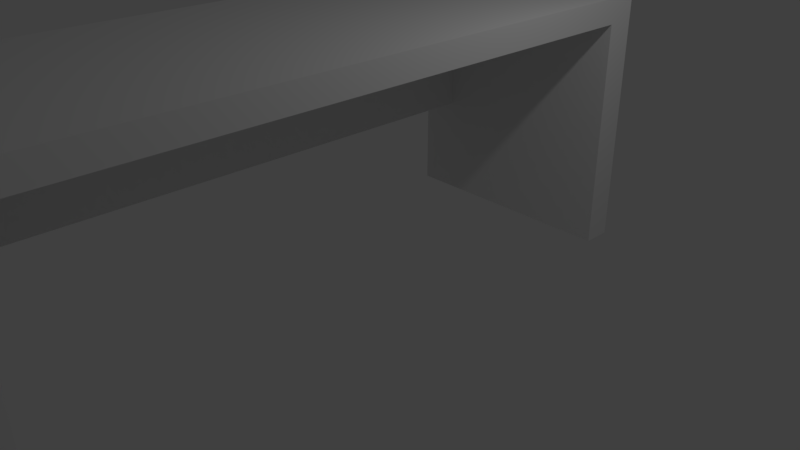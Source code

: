 # Source: desk2.blend  (saved by Blender 2.79.0; exported with 4.5.12 LTS)
import bpy
from mathutils import Matrix  # noqa: F401  (used for matrix-valued properties, if any)

bpy.ops.wm.read_factory_settings(use_empty=True)
scene = bpy.context.scene
scene.name = 'Scene'

# ---- collections
col_collection_1 = bpy.data.collections.new('Collection 1'); scene.collection.children.link(col_collection_1)

# ---- materials (node trees are filled in below, after node groups)
mat_material = bpy.data.materials.new('Material')
mat_material.alpha_threshold = 0.0
mat_material.use_transparent_shadow = False
mat_material.roughness = 0.5
mat_material.line_color = (0.0, 0.0, 0.0, 1.0)

# ---- material node trees

# ---- world
world_world = bpy.data.worlds.new('World'); scene.world = world_world
world_world.color = (0.05088, 0.05088, 0.05088)
world_world.use_sun_shadow = False
world_world.sun_shadow_jitter_overblur = 0.0
world_world.cycles.sampling_method = 'MANUAL'

# ---- cameras
cam_camera = bpy.data.cameras.new('Camera')
cam_camera.clip_end = 100.0
cam_camera.lens = 35.0
cam_camera.sensor_width = 32.0
cam_camera.sensor_height = 18.0
cam_camera.ortho_scale = 7.314
cam_camera.dof.focus_distance = 0.0
cam_camera.dof.aperture_fstop = 128.0

# ---- lights
light_lamp = bpy.data.lights.new('Lamp', 'POINT')
light_lamp.transmission_factor = 0.0
light_lamp.cutoff_distance = 30.0
light_lamp.energy = 100.0
light_lamp.shadow_buffer_clip_start = 1.001
light_lamp.shadow_soft_size = 0.1
light_lamp.shadow_maximum_resolution = 0.006
light_lamp.use_absolute_resolution = True

# ---- meshes
me_cube = bpy.data.meshes.new('Cube')
me_cube.from_pydata([(1.585, 2.552, -1.0), (1.585, -5.038, -1.0), (-1.0, -5.038, -1.0), (-1.0, 2.552, -1.0), (1.585, 2.552, -0.6846), (1.585, -5.038, -0.6846), (-1.0, -5.038, -0.6846), (-1.0, 2.552, -0.6846), (-1.498, -5.038, -1.0), (-1.498, 2.552, -1.0), (-1.498, -5.038, -0.6846), (-1.498, 2.552, -0.6846), (1.585, 2.927, -1.0), (-1.0, 2.927, -1.0), (1.585, 2.927, -0.6846), (-1.0, 2.927, -0.6846), (-1.498, 2.927, -1.0), (-1.498, 2.927, -0.6846), (1.585, -5.442, -1.0), (-1.0, -5.442, -1.0), (1.585, -5.442, -0.6846), (-1.0, -5.442, -0.6846), (-1.498, -5.442, -1.0), (-1.498, -5.442, -0.6846), (1.585, 2.552, -3.937), (-1.0, 2.552, -3.937), (1.585, -5.038, -3.937), (-1.0, -5.038, -3.937), (-1.0, -5.442, -3.937), (-1.498, 2.552, -3.937), (-1.498, 2.927, -3.937), (-1.498, -5.038, -3.937), (1.585, 2.927, -3.937), (-1.0, 2.927, -3.937), (1.585, -5.442, -3.937), (-1.498, -5.442, -3.937), (-1.0, -5.038, -2.616), (-1.0, 2.552, -2.616), (-1.498, -5.038, -2.616), (-1.498, 2.552, -2.616)], [], [(0, 1, 2, 3), (4, 7, 6, 5), (0, 4, 5, 1), (18, 19, 28, 34), (9, 11, 17, 16), (16, 13, 33, 30), (8, 10, 11, 9), (2, 8, 38, 36), (8, 2, 27, 31), (6, 7, 11, 10), (15, 13, 16, 17), (14, 12, 13, 15), (0, 3, 25, 24), (11, 7, 15, 17), (4, 0, 12, 14), (7, 4, 14, 15), (18, 20, 21, 19), (19, 21, 23, 22), (5, 6, 21, 20), (6, 10, 23, 21), (1, 5, 20, 18), (10, 8, 22, 23), (27, 26, 34, 28), (25, 29, 30, 33), (31, 27, 28, 35), (24, 25, 33, 32), (22, 8, 31, 35), (12, 0, 24, 32), (3, 9, 29, 25), (1, 18, 34, 26), (19, 22, 35, 28), (13, 12, 32, 33), (2, 1, 26, 27), (9, 16, 30, 29), (37, 36, 38, 39), (3, 2, 36, 37), (9, 3, 37, 39), (8, 9, 39, 38)])
_uv = me_cube.uv_layers.new(name='UVMap')
_uv.uv.foreach_set('vector', [0.0, 0.0, 1.0, 0.0, 1.0, 1.0, 0.0, 1.0, 0.0, 0.0, 1.0, 0.0, 1.0, 1.0, 0.0, 1.0, 0.0, 0.0, 1.0, 0.0, 1.0, 1.0, 0.0, 1.0, 0.0, 0.0, 1.0, 0.0, 1.0, 1.0, 0.0, 1.0, 0.0, 0.0, 1.0, 0.0, 1.0, 1.0, 0.0, 1.0, 0.0, 0.0, 1.0, 0.0, 1.0, 1.0, 0.0, 1.0, 0.0, 0.0, 1.0, 0.0, 1.0, 1.0, 0.0, 1.0, 0.0, 0.0, 1.0, 0.0, 1.0, 1.0, 0.0, 1.0, 0.0, 0.0, 1.0, 0.0, 1.0, 1.0, 0.0, 1.0, 0.0, 0.0, 1.0, 0.0, 1.0, 1.0, 0.0, 1.0, 0.0, 0.0, 1.0, 0.0, 1.0, 1.0, 0.0, 1.0, 0.0, 0.0, 1.0, 0.0, 1.0, 1.0, 0.0, 1.0, 0.0, 0.0, 1.0, 0.0, 1.0, 1.0, 0.0, 1.0, 0.0, 0.0, 1.0, 0.0, 1.0, 1.0, 0.0, 1.0, 0.0, 0.0, 1.0, 0.0, 1.0, 1.0, 0.0, 1.0, 0.0, 0.0, 1.0, 0.0, 1.0, 1.0, 0.0, 1.0, 0.0, 0.0, 1.0, 0.0, 1.0, 1.0, 0.0, 1.0, 0.0, 0.0, 1.0, 0.0, 1.0, 1.0, 0.0, 1.0, 0.0, 0.0, 1.0, 0.0, 1.0, 1.0, 0.0, 1.0, 0.0, 0.0, 1.0, 0.0, 1.0, 1.0, 0.0, 1.0, 0.0, 0.0, 1.0, 0.0, 1.0, 1.0, 0.0, 1.0, 0.0, 0.0, 1.0, 0.0, 1.0, 1.0, 0.0, 1.0, 0.0, 0.0, 1.0, 0.0, 1.0, 1.0, 0.0, 1.0, 0.0, 0.0, 1.0, 0.0, 1.0, 1.0, 0.0, 1.0, 0.0, 0.0, 1.0, 0.0, 1.0, 1.0, 0.0, 1.0, 0.0, 0.0, 1.0, 0.0, 1.0, 1.0, 0.0, 1.0, 0.0, 0.0, 1.0, 0.0, 1.0, 1.0, 0.0, 1.0, 0.0, 0.0, 1.0, 0.0, 1.0, 1.0, 0.0, 1.0, 0.0, 0.0, 1.0, 0.0, 1.0, 1.0, 0.0, 1.0, 0.0, 0.0, 1.0, 0.0, 1.0, 1.0, 0.0, 1.0, 0.0, 0.0, 1.0, 0.0, 1.0, 1.0, 0.0, 1.0, 0.0, 0.0, 1.0, 0.0, 1.0, 1.0, 0.0, 1.0, 0.0, 0.0, 1.0, 0.0, 1.0, 1.0, 0.0, 1.0, 0.0, 0.0, 1.0, 0.0, 1.0, 1.0, 0.0, 1.0, 0.0, 0.0, 1.0, 0.0, 1.0, 1.0, 0.0, 1.0, 0.0, 0.0, 1.0, 0.0, 1.0, 1.0, 0.0, 1.0, 0.0, 0.0, 1.0, 0.0, 1.0, 1.0, 0.0, 1.0, 0.0, 0.0, 1.0, 0.0, 1.0, 1.0, 0.0, 1.0])
me_cube.materials.append(mat_material)
me_cube.use_remesh_preserve_volume = False
me_cube.use_remesh_preserve_attributes = False
me_cube.use_mirror_vertex_groups = False
me_cube.update()

# ---- objects
ob_cube = bpy.data.objects.new('Cube', me_cube)
ob_lamp = bpy.data.objects.new('Lamp', light_lamp)
ob_camera = bpy.data.objects.new('Camera', cam_camera)

# ---- transforms, parenting, visibility, modifiers, constraints
ob_cube.location = (0.0, 0.0, 3.81)
ob_cube.lock_rotations_4d = False
ob_cube.empty_display_type = 'ARROWS'
ob_cube.lineart.crease_threshold = 0.0
ob_lamp.location = (4.076, 1.005, 5.904)
ob_lamp.rotation_euler = (0.6503, 0.05522, 1.866)
ob_lamp.lock_rotations_4d = False
ob_lamp.empty_display_type = 'ARROWS'
ob_lamp.color = (0.0, 0.0, 0.0, 0.0)
ob_lamp.lineart.crease_threshold = 0.0
ob_camera.location = (7.481, -6.508, 5.344)
ob_camera.rotation_euler = (1.109, 0.0, 0.8149)
ob_camera.lock_rotations_4d = False
ob_camera.empty_display_type = 'ARROWS'
ob_camera.color = (0.0, 0.0, 0.0, 0.0)
ob_camera.display_type = 'WIRE'
ob_camera.lineart.crease_threshold = 0.0

# ---- collection membership
col_collection_1.objects.link(ob_cube)
col_collection_1.objects.link(ob_lamp)
col_collection_1.objects.link(ob_camera)

# ---- scene / render settings (as saved in the file)
scene.camera = ob_camera
scene.frame_start = 1; scene.frame_end = 250; scene.frame_set(1)
scene.render.engine = 'BLENDER_EEVEE_NEXT'
scene.render.resolution_percentage = 50
scene.render.dither_intensity = 0.0
scene.cycles.use_denoising = False
scene.cycles.samples = 128
scene.cycles.sampling_pattern = 'TABULATED_SOBOL'
scene.cycles.use_adaptive_sampling = False
scene.cycles.use_light_tree = False
scene.cycles.blur_glossy = 0.0
scene.cycles.sample_clamp_indirect = 0.0
scene.view_settings.view_transform = 'Standard'
bpy.context.view_layer.update()
